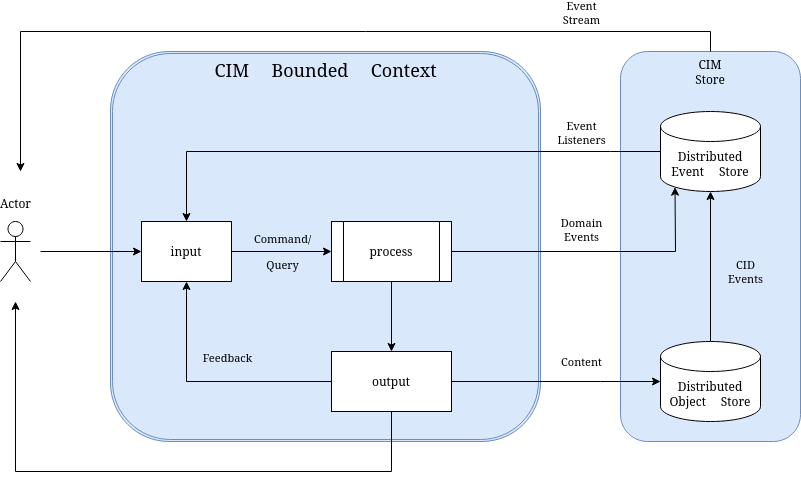

The diagram above was exported from draw.io. Its source (the exported page's mxGraphModel, read from the mxfile embedded in the PNG):
<mxGraphModel dx="1422" dy="751" grid="1" gridSize="10" guides="1" tooltips="1" connect="1" arrows="1" fold="1" page="1" pageScale="1" pageWidth="850" pageHeight="1100" math="0" shadow="0">
  <root>
    <mxCell id="0" />
    <mxCell id="1" parent="0" />
    <mxCell id="C99Lwu9LBluDehWBAxG9-24" value="CIM &lt;br&gt;Store" style="rounded=1;whiteSpace=wrap;html=1;fillColor=#dae8fc;strokeColor=#6c8ebf;verticalAlign=top;" parent="1" vertex="1">
      <mxGeometry x="660" y="80" width="180" height="390" as="geometry" />
    </mxCell>
    <mxCell id="C99Lwu9LBluDehWBAxG9-16" value="CIM Bounded Context" style="shape=ext;double=1;rounded=1;html=1;spacingBottom=0;verticalAlign=top;labelBackgroundColor=none;labelBorderColor=none;fillColor=#dae8fc;strokeColor=#6c8ebf;gradientColor=none;glass=0;shadow=0;fontSize=18;" parent="1" vertex="1">
      <mxGeometry x="150" y="80" width="430" height="390" as="geometry" />
    </mxCell>
    <mxCell id="C99Lwu9LBluDehWBAxG9-9" style="edgeStyle=none;rounded=0;orthogonalLoop=1;jettySize=auto;html=1;exitX=0.5;exitY=0;exitDx=0;exitDy=0;exitPerimeter=0;" parent="1" source="C99Lwu9LBluDehWBAxG9-1" target="C99Lwu9LBluDehWBAxG9-3" edge="1">
      <mxGeometry relative="1" as="geometry">
        <mxPoint x="730" y="200" as="targetPoint" />
      </mxGeometry>
    </mxCell>
    <mxCell id="C99Lwu9LBluDehWBAxG9-10" value="CID&lt;br&gt;Events" style="edgeLabel;html=1;align=center;verticalAlign=middle;resizable=0;points=[];labelBackgroundColor=none;spacingLeft=48;" parent="C99Lwu9LBluDehWBAxG9-9" vertex="1" connectable="0">
      <mxGeometry x="-0.3444" y="-2" relative="1" as="geometry">
        <mxPoint x="8" y="-21" as="offset" />
      </mxGeometry>
    </mxCell>
    <mxCell id="C99Lwu9LBluDehWBAxG9-1" value="&lt;div&gt;Distributed&lt;/div&gt;&lt;div&gt;Object Store&lt;/div&gt;" style="shape=cylinder3;whiteSpace=wrap;html=1;boundedLbl=1;backgroundOutline=1;size=15;" parent="1" vertex="1">
      <mxGeometry x="700" y="370" width="100" height="80" as="geometry" />
    </mxCell>
    <mxCell id="C99Lwu9LBluDehWBAxG9-17" style="edgeStyle=none;rounded=0;orthogonalLoop=1;jettySize=auto;html=1;exitX=0.5;exitY=1;exitDx=0;exitDy=0;entryX=0.5;entryY=0;entryDx=0;entryDy=0;" parent="1" source="C99Lwu9LBluDehWBAxG9-2" target="C99Lwu9LBluDehWBAxG9-5" edge="1">
      <mxGeometry relative="1" as="geometry" />
    </mxCell>
    <mxCell id="C99Lwu9LBluDehWBAxG9-2" value="process" style="shape=process;whiteSpace=wrap;html=1;backgroundOutline=1;" parent="1" vertex="1">
      <mxGeometry x="371" y="250" width="120" height="60" as="geometry" />
    </mxCell>
    <mxCell id="C99Lwu9LBluDehWBAxG9-12" style="edgeStyle=none;rounded=0;orthogonalLoop=1;jettySize=auto;html=1;exitX=0;exitY=0.5;exitDx=0;exitDy=0;exitPerimeter=0;entryX=0.5;entryY=0;entryDx=0;entryDy=0;" parent="1" source="C99Lwu9LBluDehWBAxG9-3" target="C99Lwu9LBluDehWBAxG9-4" edge="1">
      <mxGeometry relative="1" as="geometry">
        <Array as="points">
          <mxPoint x="650" y="180" />
          <mxPoint x="226" y="180" />
        </Array>
      </mxGeometry>
    </mxCell>
    <mxCell id="C99Lwu9LBluDehWBAxG9-13" value="Event&lt;br&gt;Stream" style="edgeLabel;html=1;align=center;verticalAlign=middle;resizable=0;points=[];labelBackgroundColor=none;spacingTop=0;spacingBottom=18;noLabel=0;" parent="C99Lwu9LBluDehWBAxG9-12" vertex="1" connectable="0">
      <mxGeometry x="-0.1245" y="-3" relative="1" as="geometry">
        <mxPoint x="158" y="-127" as="offset" />
      </mxGeometry>
    </mxCell>
    <mxCell id="C99Lwu9LBluDehWBAxG9-30" style="edgeStyle=none;rounded=0;orthogonalLoop=1;jettySize=auto;html=1;exitX=0.5;exitY=0;exitDx=0;exitDy=0;align=center;" parent="1" source="C99Lwu9LBluDehWBAxG9-24" edge="1">
      <mxGeometry relative="1" as="geometry">
        <mxPoint x="60" y="200" as="targetPoint" />
        <Array as="points">
          <mxPoint x="750" y="60" />
          <mxPoint x="60" y="60" />
        </Array>
      </mxGeometry>
    </mxCell>
    <mxCell id="C99Lwu9LBluDehWBAxG9-3" value="&lt;div&gt;Distributed&lt;/div&gt;&lt;div&gt;Event Store&lt;/div&gt;" style="shape=cylinder3;whiteSpace=wrap;html=1;boundedLbl=1;backgroundOutline=1;size=15;" parent="1" vertex="1">
      <mxGeometry x="700" y="140" width="100" height="80" as="geometry" />
    </mxCell>
    <mxCell id="C99Lwu9LBluDehWBAxG9-7" style="edgeStyle=none;rounded=0;orthogonalLoop=1;jettySize=auto;html=1;exitX=1;exitY=0.5;exitDx=0;exitDy=0;entryX=0;entryY=0.5;entryDx=0;entryDy=0;" parent="1" source="C99Lwu9LBluDehWBAxG9-4" target="C99Lwu9LBluDehWBAxG9-2" edge="1">
      <mxGeometry relative="1" as="geometry" />
    </mxCell>
    <mxCell id="C99Lwu9LBluDehWBAxG9-22" value="&lt;div&gt;Command/&lt;br&gt;&lt;br&gt;&lt;/div&gt;&lt;div&gt;Query&lt;/div&gt;" style="edgeLabel;html=1;align=center;verticalAlign=middle;resizable=0;points=[];labelBackgroundColor=none;" parent="C99Lwu9LBluDehWBAxG9-7" vertex="1" connectable="0">
      <mxGeometry x="-0.2364" y="-2" relative="1" as="geometry">
        <mxPoint x="12" y="-2" as="offset" />
      </mxGeometry>
    </mxCell>
    <mxCell id="C99Lwu9LBluDehWBAxG9-4" value="input" style="rounded=0;whiteSpace=wrap;html=1;" parent="1" vertex="1">
      <mxGeometry x="181" y="250" width="90" height="60" as="geometry" />
    </mxCell>
    <mxCell id="C99Lwu9LBluDehWBAxG9-20" style="edgeStyle=none;rounded=0;orthogonalLoop=1;jettySize=auto;html=1;exitX=0;exitY=0.5;exitDx=0;exitDy=0;entryX=0.5;entryY=1;entryDx=0;entryDy=0;" parent="1" source="C99Lwu9LBluDehWBAxG9-5" target="C99Lwu9LBluDehWBAxG9-4" edge="1">
      <mxGeometry relative="1" as="geometry">
        <Array as="points">
          <mxPoint x="226" y="410" />
        </Array>
      </mxGeometry>
    </mxCell>
    <mxCell id="C99Lwu9LBluDehWBAxG9-21" value="&lt;div&gt;Feedback&lt;/div&gt;" style="edgeLabel;html=1;align=center;verticalAlign=middle;resizable=0;points=[];labelBackgroundColor=none;" parent="C99Lwu9LBluDehWBAxG9-20" vertex="1" connectable="0">
      <mxGeometry x="0.29" y="-1" relative="1" as="geometry">
        <mxPoint x="39" y="-11" as="offset" />
      </mxGeometry>
    </mxCell>
    <mxCell id="C99Lwu9LBluDehWBAxG9-29" style="edgeStyle=none;rounded=0;orthogonalLoop=1;jettySize=auto;html=1;exitX=0.5;exitY=1;exitDx=0;exitDy=0;" parent="1" source="C99Lwu9LBluDehWBAxG9-5" edge="1">
      <mxGeometry relative="1" as="geometry">
        <mxPoint x="55" y="330" as="targetPoint" />
        <Array as="points">
          <mxPoint x="431" y="500" />
          <mxPoint x="55" y="500" />
        </Array>
      </mxGeometry>
    </mxCell>
    <mxCell id="C99Lwu9LBluDehWBAxG9-5" value="output" style="rounded=0;whiteSpace=wrap;html=1;" parent="1" vertex="1">
      <mxGeometry x="371" y="380" width="120" height="60" as="geometry" />
    </mxCell>
    <mxCell id="C99Lwu9LBluDehWBAxG9-11" style="edgeStyle=none;rounded=0;orthogonalLoop=1;jettySize=auto;html=1;exitX=1;exitY=0.5;exitDx=0;exitDy=0;entryX=0;entryY=0.5;entryDx=0;entryDy=0;entryPerimeter=0;" parent="1" source="C99Lwu9LBluDehWBAxG9-5" target="C99Lwu9LBluDehWBAxG9-1" edge="1">
      <mxGeometry relative="1" as="geometry">
        <Array as="points">
          <mxPoint x="640" y="410" />
        </Array>
      </mxGeometry>
    </mxCell>
    <mxCell id="C99Lwu9LBluDehWBAxG9-23" value="&lt;div&gt;Content&lt;/div&gt;" style="edgeLabel;html=1;align=center;verticalAlign=middle;resizable=0;points=[];labelBackgroundColor=none;" parent="C99Lwu9LBluDehWBAxG9-11" vertex="1" connectable="0">
      <mxGeometry x="-0.2909" y="-1" relative="1" as="geometry">
        <mxPoint x="55" y="-21" as="offset" />
      </mxGeometry>
    </mxCell>
    <mxCell id="C99Lwu9LBluDehWBAxG9-18" style="edgeStyle=none;rounded=0;orthogonalLoop=1;jettySize=auto;html=1;exitX=1;exitY=0.5;exitDx=0;exitDy=0;entryX=0.145;entryY=1;entryDx=0;entryDy=-4.35;entryPerimeter=0;" parent="1" source="C99Lwu9LBluDehWBAxG9-2" target="C99Lwu9LBluDehWBAxG9-3" edge="1">
      <mxGeometry relative="1" as="geometry">
        <Array as="points">
          <mxPoint x="715" y="280" />
        </Array>
      </mxGeometry>
    </mxCell>
    <mxCell id="C99Lwu9LBluDehWBAxG9-19" value="Domain&lt;br&gt;Events" style="edgeLabel;html=1;align=center;verticalAlign=middle;resizable=0;points=[];labelBackgroundColor=none;spacingBottom=24;" parent="C99Lwu9LBluDehWBAxG9-18" vertex="1" connectable="0">
      <mxGeometry x="-0.0935" relative="1" as="geometry">
        <mxPoint x="-2" y="-10" as="offset" />
      </mxGeometry>
    </mxCell>
    <mxCell id="C99Lwu9LBluDehWBAxG9-26" style="edgeStyle=none;rounded=0;orthogonalLoop=1;jettySize=auto;html=1;exitX=0;exitY=0.5;exitDx=0;exitDy=0;" parent="1" source="C99Lwu9LBluDehWBAxG9-16" target="C99Lwu9LBluDehWBAxG9-16" edge="1">
      <mxGeometry relative="1" as="geometry" />
    </mxCell>
    <mxCell id="C99Lwu9LBluDehWBAxG9-28" style="edgeStyle=none;rounded=0;orthogonalLoop=1;jettySize=auto;html=1;entryX=0;entryY=0.5;entryDx=0;entryDy=0;" parent="1" target="C99Lwu9LBluDehWBAxG9-4" edge="1">
      <mxGeometry relative="1" as="geometry">
        <mxPoint x="140" y="280" as="targetPoint" />
        <mxPoint x="80" y="280" as="sourcePoint" />
      </mxGeometry>
    </mxCell>
    <mxCell id="C99Lwu9LBluDehWBAxG9-27" value="Actor" style="shape=umlActor;verticalLabelPosition=top;verticalAlign=bottom;html=1;outlineConnect=0;labelPosition=center;align=center;spacingBottom=8;" parent="1" vertex="1">
      <mxGeometry x="40" y="250" width="30" height="60" as="geometry" />
    </mxCell>
    <mxCell id="C99Lwu9LBluDehWBAxG9-31" value="Event&lt;br&gt;Listeners" style="edgeLabel;html=1;align=center;verticalAlign=middle;resizable=0;points=[];labelBackgroundColor=none;spacingTop=0;spacingBottom=18;noLabel=0;" parent="1" vertex="1" connectable="0">
      <mxGeometry x="620" y="170" as="geometry" />
    </mxCell>
  </root>
</mxGraphModel>